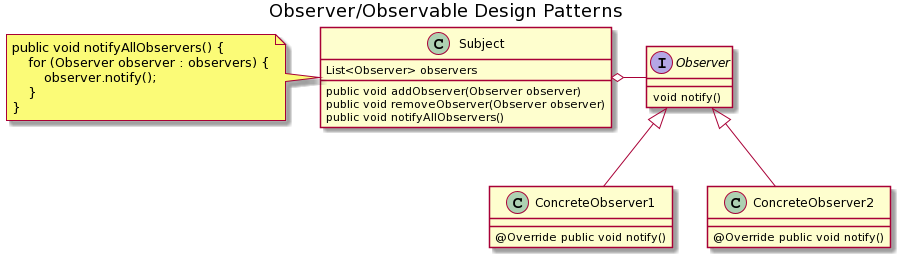

The diagram above was rendered by PlantUML. Its source (embedded in the PNG):
@startuml
title Observer/Observable Design Patterns

interface Observer {
    void notify()
}

class Subject {
    List<Observer> observers
    public void addObserver(Observer observer)
    public void removeObserver(Observer observer)
    public void notifyAllObservers()
}
note left
    public void notifyAllObservers() {
        for (Observer observer : observers) {
            observer.notify();
        }
    }
end note

Subject o- Observer

class ConcreteObserver1 extends Observer {
    @Override public void notify()
}

class ConcreteObserver2 extends Observer {
    @Override public void notify()
}
@enduml